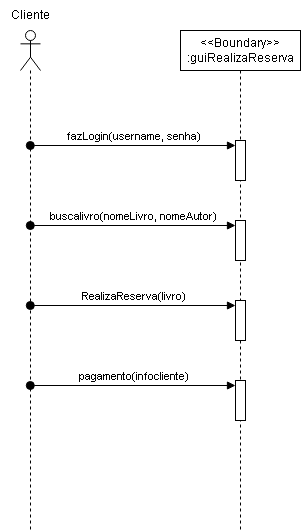

The diagram above was exported from draw.io. Its source (the exported page's mxGraphModel, read from the mxfile embedded in the PNG):
<mxGraphModel dx="768" dy="606" grid="1" gridSize="10" guides="1" tooltips="1" connect="1" arrows="1" fold="1" page="1" pageScale="1" pageWidth="1100" pageHeight="850" background="none" math="0" shadow="0">
  <root>
    <mxCell id="0" />
    <mxCell id="1" parent="0" />
    <mxCell id="zt3j2o0MSmlARJr6Bn0B-11" value="" style="shape=umlLifeline;perimeter=lifelinePerimeter;whiteSpace=wrap;html=1;container=1;dropTarget=0;collapsible=0;recursiveResize=0;outlineConnect=0;portConstraint=eastwest;newEdgeStyle={&quot;curved&quot;:0,&quot;rounded&quot;:0};participant=umlActor;" vertex="1" parent="1">
      <mxGeometry x="150" y="100" width="20" height="500" as="geometry" />
    </mxCell>
    <mxCell id="zt3j2o0MSmlARJr6Bn0B-12" value="&amp;lt;&amp;lt;Boundary&amp;gt;&amp;gt;&lt;br&gt;:guiRealizaReserva" style="shape=umlLifeline;perimeter=lifelinePerimeter;whiteSpace=wrap;html=1;container=1;dropTarget=0;collapsible=0;recursiveResize=0;outlineConnect=0;portConstraint=eastwest;newEdgeStyle={&quot;curved&quot;:0,&quot;rounded&quot;:0};" vertex="1" parent="1">
      <mxGeometry x="310" y="100" width="120" height="500" as="geometry" />
    </mxCell>
    <mxCell id="zt3j2o0MSmlARJr6Bn0B-14" value="" style="html=1;points=[[0,0,0,0,5],[0,1,0,0,-5],[1,0,0,0,5],[1,1,0,0,-5]];perimeter=orthogonalPerimeter;outlineConnect=0;targetShapes=umlLifeline;portConstraint=eastwest;newEdgeStyle={&quot;curved&quot;:0,&quot;rounded&quot;:0};" vertex="1" parent="zt3j2o0MSmlARJr6Bn0B-12">
      <mxGeometry x="55" y="110" width="10" height="40" as="geometry" />
    </mxCell>
    <mxCell id="zt3j2o0MSmlARJr6Bn0B-16" value="" style="html=1;points=[[0,0,0,0,5],[0,1,0,0,-5],[1,0,0,0,5],[1,1,0,0,-5]];perimeter=orthogonalPerimeter;outlineConnect=0;targetShapes=umlLifeline;portConstraint=eastwest;newEdgeStyle={&quot;curved&quot;:0,&quot;rounded&quot;:0};" vertex="1" parent="zt3j2o0MSmlARJr6Bn0B-12">
      <mxGeometry x="55" y="190" width="10" height="40" as="geometry" />
    </mxCell>
    <mxCell id="zt3j2o0MSmlARJr6Bn0B-19" value="" style="html=1;points=[[0,0,0,0,5],[0,1,0,0,-5],[1,0,0,0,5],[1,1,0,0,-5]];perimeter=orthogonalPerimeter;outlineConnect=0;targetShapes=umlLifeline;portConstraint=eastwest;newEdgeStyle={&quot;curved&quot;:0,&quot;rounded&quot;:0};" vertex="1" parent="zt3j2o0MSmlARJr6Bn0B-12">
      <mxGeometry x="55" y="270" width="10" height="40" as="geometry" />
    </mxCell>
    <mxCell id="zt3j2o0MSmlARJr6Bn0B-21" value="" style="html=1;points=[[0,0,0,0,5],[0,1,0,0,-5],[1,0,0,0,5],[1,1,0,0,-5]];perimeter=orthogonalPerimeter;outlineConnect=0;targetShapes=umlLifeline;portConstraint=eastwest;newEdgeStyle={&quot;curved&quot;:0,&quot;rounded&quot;:0};" vertex="1" parent="zt3j2o0MSmlARJr6Bn0B-12">
      <mxGeometry x="55" y="350" width="10" height="40" as="geometry" />
    </mxCell>
    <mxCell id="zt3j2o0MSmlARJr6Bn0B-13" value="Cliente" style="text;html=1;align=center;verticalAlign=middle;resizable=0;points=[];autosize=1;strokeColor=none;fillColor=none;" vertex="1" parent="1">
      <mxGeometry x="130" y="70" width="60" height="30" as="geometry" />
    </mxCell>
    <mxCell id="zt3j2o0MSmlARJr6Bn0B-15" value="fazLogin(username, senha)" style="html=1;verticalAlign=bottom;startArrow=oval;endArrow=block;startSize=8;curved=0;rounded=0;entryX=0;entryY=0;entryDx=0;entryDy=5;" edge="1" target="zt3j2o0MSmlARJr6Bn0B-14" parent="1" source="zt3j2o0MSmlARJr6Bn0B-11">
      <mxGeometry relative="1" as="geometry">
        <mxPoint x="170" y="215" as="sourcePoint" />
      </mxGeometry>
    </mxCell>
    <mxCell id="zt3j2o0MSmlARJr6Bn0B-17" value="buscalivro(nomeLivro, nomeAutor)" style="html=1;verticalAlign=bottom;startArrow=oval;endArrow=block;startSize=8;curved=0;rounded=0;entryX=0;entryY=0;entryDx=0;entryDy=5;" edge="1" target="zt3j2o0MSmlARJr6Bn0B-16" parent="1" source="zt3j2o0MSmlARJr6Bn0B-11">
      <mxGeometry relative="1" as="geometry">
        <mxPoint x="163.70999999999998" y="293.41999999999996" as="sourcePoint" />
      </mxGeometry>
    </mxCell>
    <mxCell id="zt3j2o0MSmlARJr6Bn0B-20" value="RealizaReserva(livro)" style="html=1;verticalAlign=bottom;startArrow=oval;endArrow=block;startSize=8;curved=0;rounded=0;entryX=0;entryY=0;entryDx=0;entryDy=5;" edge="1" target="zt3j2o0MSmlARJr6Bn0B-19" parent="1" source="zt3j2o0MSmlARJr6Bn0B-11">
      <mxGeometry relative="1" as="geometry">
        <mxPoint x="295" y="405" as="sourcePoint" />
      </mxGeometry>
    </mxCell>
    <mxCell id="zt3j2o0MSmlARJr6Bn0B-22" value="pagamento(infocliente)" style="html=1;verticalAlign=bottom;startArrow=oval;endArrow=block;startSize=8;curved=0;rounded=0;entryX=0;entryY=0;entryDx=0;entryDy=5;" edge="1" target="zt3j2o0MSmlARJr6Bn0B-21" parent="1" source="zt3j2o0MSmlARJr6Bn0B-11">
      <mxGeometry relative="1" as="geometry">
        <mxPoint x="295" y="455" as="sourcePoint" />
      </mxGeometry>
    </mxCell>
  </root>
</mxGraphModel>